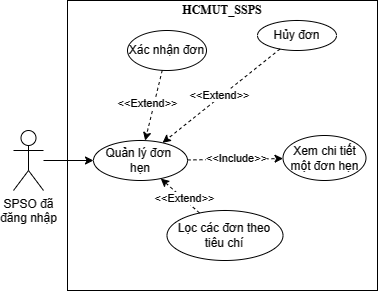

The diagram above was exported from draw.io. Its source (the exported page's mxGraphModel, read from the mxfile embedded in the PNG):
<mxGraphModel dx="655" dy="1552" grid="1" gridSize="10" guides="1" tooltips="1" connect="1" arrows="1" fold="1" page="1" pageScale="1" pageWidth="827" pageHeight="1169" math="0" shadow="0">
  <root>
    <mxCell id="0" />
    <mxCell id="1" parent="0" />
    <mxCell id="2" value="&lt;b&gt;&lt;font face=&quot;Times New Roman&quot;&gt;HCMUT_SSPS&lt;/font&gt;&lt;/b&gt;" style="html=1;whiteSpace=wrap;spacingTop=-270;" vertex="1" parent="1">
      <mxGeometry x="220" y="-20" width="310" height="290" as="geometry" />
    </mxCell>
    <mxCell id="3" style="edgeStyle=orthogonalEdgeStyle;rounded=0;orthogonalLoop=1;jettySize=auto;html=1;entryX=0;entryY=0.5;entryDx=0;entryDy=0;" edge="1" source="4" target="5" parent="1">
      <mxGeometry relative="1" as="geometry">
        <mxPoint x="250.0002320522117" y="140.05882352941194" as="targetPoint" />
      </mxGeometry>
    </mxCell>
    <mxCell id="4" value="SPSO đã&lt;br&gt;đăng nhập" style="shape=umlActor;verticalLabelPosition=bottom;verticalAlign=top;html=1;" vertex="1" parent="1">
      <mxGeometry x="166" y="110" width="30" height="60" as="geometry" />
    </mxCell>
    <mxCell id="5" value="Quản lý đơn&amp;nbsp; hẹn" style="ellipse;whiteSpace=wrap;html=1;" vertex="1" parent="1">
      <mxGeometry x="246" y="120" width="94" height="40" as="geometry" />
    </mxCell>
    <mxCell id="6" value="Xem chi tiết một đơn hẹn" style="ellipse;whiteSpace=wrap;html=1;" vertex="1" parent="1">
      <mxGeometry x="435.5" y="115" width="83" height="45" as="geometry" />
    </mxCell>
    <mxCell id="7" style="rounded=0;orthogonalLoop=1;jettySize=auto;html=1;dashed=1;" edge="1" source="5" target="6" parent="1">
      <mxGeometry relative="1" as="geometry">
        <mxPoint x="470" y="138.75" as="sourcePoint" />
        <mxPoint x="470" y="193.75" as="targetPoint" />
      </mxGeometry>
    </mxCell>
    <mxCell id="8" value="&amp;lt;&amp;lt;Include&amp;gt;&amp;gt;" style="edgeLabel;html=1;align=center;verticalAlign=middle;resizable=0;points=[];" connectable="0" vertex="1" parent="7">
      <mxGeometry x="0.1465" y="1" relative="1" as="geometry">
        <mxPoint x="-6" as="offset" />
      </mxGeometry>
    </mxCell>
    <mxCell id="9" value="Lọc các đơn theo tiêu chí" style="ellipse;whiteSpace=wrap;html=1;" vertex="1" parent="1">
      <mxGeometry x="319.5" y="190" width="116" height="50" as="geometry" />
    </mxCell>
    <mxCell id="10" style="rounded=0;orthogonalLoop=1;jettySize=auto;html=1;dashed=1;" edge="1" source="9" target="5" parent="1">
      <mxGeometry relative="1" as="geometry">
        <mxPoint x="437" y="90" as="sourcePoint" />
        <mxPoint x="339.92788319537" y="53.959113757104205" as="targetPoint" />
      </mxGeometry>
    </mxCell>
    <mxCell id="11" value="&amp;lt;&amp;lt;Extend&amp;gt;&amp;gt;" style="edgeLabel;html=1;align=center;verticalAlign=middle;resizable=0;points=[];" connectable="0" vertex="1" parent="10">
      <mxGeometry x="0.1465" y="1" relative="1" as="geometry">
        <mxPoint x="8" y="4" as="offset" />
      </mxGeometry>
    </mxCell>
    <mxCell id="12" value="Xác nhận đơn" style="ellipse;whiteSpace=wrap;html=1;" vertex="1" parent="1">
      <mxGeometry x="280" y="10" width="79" height="40" as="geometry" />
    </mxCell>
    <mxCell id="13" value="Hủy đơn" style="ellipse;whiteSpace=wrap;html=1;" vertex="1" parent="1">
      <mxGeometry x="410" width="79" height="30" as="geometry" />
    </mxCell>
    <mxCell id="14" style="rounded=0;orthogonalLoop=1;jettySize=auto;html=1;dashed=1;" edge="1" source="13" target="5" parent="1">
      <mxGeometry relative="1" as="geometry">
        <mxPoint x="312" y="34" as="sourcePoint" />
        <mxPoint x="393.816621958965" y="61.339572313424924" as="targetPoint" />
      </mxGeometry>
    </mxCell>
    <mxCell id="15" value="&amp;lt;&amp;lt;Extend&amp;gt;&amp;gt;" style="edgeLabel;html=1;align=center;verticalAlign=middle;resizable=0;points=[];" connectable="0" vertex="1" parent="14">
      <mxGeometry x="0.1465" y="1" relative="1" as="geometry">
        <mxPoint x="6" y="-8" as="offset" />
      </mxGeometry>
    </mxCell>
    <mxCell id="16" style="rounded=0;orthogonalLoop=1;jettySize=auto;html=1;dashed=1;" edge="1" source="12" target="5" parent="1">
      <mxGeometry relative="1" as="geometry">
        <mxPoint x="397.94130201918506" y="87.83523615158128" as="sourcePoint" />
        <mxPoint x="404" y="71" as="targetPoint" />
      </mxGeometry>
    </mxCell>
    <mxCell id="17" value="&amp;lt;&amp;lt;Extend&amp;gt;&amp;gt;" style="edgeLabel;html=1;align=center;verticalAlign=middle;resizable=0;points=[];" connectable="0" vertex="1" parent="16">
      <mxGeometry x="0.1465" y="1" relative="1" as="geometry">
        <mxPoint x="-6" y="-8" as="offset" />
      </mxGeometry>
    </mxCell>
  </root>
</mxGraphModel>